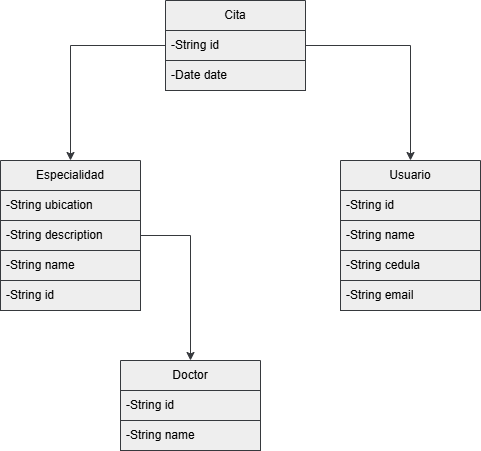

The diagram above was exported from draw.io. Its source (the exported page's mxGraphModel, read from the mxfile embedded in the PNG):
<mxGraphModel dx="1418" dy="786" grid="1" gridSize="10" guides="1" tooltips="1" connect="1" arrows="1" fold="1" page="1" pageScale="1" pageWidth="850" pageHeight="1100" math="0" shadow="0">
  <root>
    <mxCell id="0" />
    <mxCell id="1" parent="0" />
    <mxCell id="nlOAQw3QfP12iI1mveFt-1" value="Especialidad" style="swimlane;fontStyle=0;childLayout=stackLayout;horizontal=1;startSize=30;horizontalStack=0;resizeParent=1;resizeParentMax=0;resizeLast=0;collapsible=1;marginBottom=0;whiteSpace=wrap;html=1;fillColor=#eeeeee;strokeColor=#36393d;" vertex="1" parent="1">
      <mxGeometry x="120" y="200" width="140" height="150" as="geometry">
        <mxRectangle x="150" y="90" width="110" height="30" as="alternateBounds" />
      </mxGeometry>
    </mxCell>
    <mxCell id="nlOAQw3QfP12iI1mveFt-6" value="-String ubication" style="text;align=left;verticalAlign=middle;spacingLeft=4;spacingRight=4;overflow=hidden;points=[[0,0.5],[1,0.5]];portConstraint=eastwest;rotatable=0;whiteSpace=wrap;html=1;fillColor=#eeeeee;strokeColor=#36393d;" vertex="1" parent="nlOAQw3QfP12iI1mveFt-1">
      <mxGeometry y="30" width="140" height="30" as="geometry" />
    </mxCell>
    <mxCell id="nlOAQw3QfP12iI1mveFt-4" value="-String description" style="text;align=left;verticalAlign=middle;spacingLeft=4;spacingRight=4;overflow=hidden;points=[[0,0.5],[1,0.5]];portConstraint=eastwest;rotatable=0;whiteSpace=wrap;html=1;fillColor=#eeeeee;strokeColor=#36393d;" vertex="1" parent="nlOAQw3QfP12iI1mveFt-1">
      <mxGeometry y="60" width="140" height="30" as="geometry" />
    </mxCell>
    <mxCell id="nlOAQw3QfP12iI1mveFt-3" value="-String name" style="text;align=left;verticalAlign=middle;spacingLeft=4;spacingRight=4;overflow=hidden;points=[[0,0.5],[1,0.5]];portConstraint=eastwest;rotatable=0;whiteSpace=wrap;html=1;fillColor=#eeeeee;strokeColor=#36393d;" vertex="1" parent="nlOAQw3QfP12iI1mveFt-1">
      <mxGeometry y="90" width="140" height="30" as="geometry" />
    </mxCell>
    <mxCell id="nlOAQw3QfP12iI1mveFt-2" value="-String id" style="text;align=left;verticalAlign=middle;spacingLeft=4;spacingRight=4;overflow=hidden;points=[[0,0.5],[1,0.5]];portConstraint=eastwest;rotatable=0;whiteSpace=wrap;html=1;fillColor=#eeeeee;strokeColor=#36393d;" vertex="1" parent="nlOAQw3QfP12iI1mveFt-1">
      <mxGeometry y="120" width="140" height="30" as="geometry" />
    </mxCell>
    <mxCell id="nlOAQw3QfP12iI1mveFt-7" value="Doctor" style="swimlane;fontStyle=0;childLayout=stackLayout;horizontal=1;startSize=30;horizontalStack=0;resizeParent=1;resizeParentMax=0;resizeLast=0;collapsible=1;marginBottom=0;whiteSpace=wrap;html=1;fillColor=#eeeeee;strokeColor=#36393d;" vertex="1" parent="1">
      <mxGeometry x="240" y="400" width="140" height="90" as="geometry" />
    </mxCell>
    <mxCell id="nlOAQw3QfP12iI1mveFt-8" value="-String id" style="text;align=left;verticalAlign=middle;spacingLeft=4;spacingRight=4;overflow=hidden;points=[[0,0.5],[1,0.5]];portConstraint=eastwest;rotatable=0;whiteSpace=wrap;html=1;fillColor=#eeeeee;strokeColor=#36393d;" vertex="1" parent="nlOAQw3QfP12iI1mveFt-7">
      <mxGeometry y="30" width="140" height="30" as="geometry" />
    </mxCell>
    <mxCell id="nlOAQw3QfP12iI1mveFt-9" value="-String name" style="text;align=left;verticalAlign=middle;spacingLeft=4;spacingRight=4;overflow=hidden;points=[[0,0.5],[1,0.5]];portConstraint=eastwest;rotatable=0;whiteSpace=wrap;html=1;fillColor=#eeeeee;strokeColor=#36393d;" vertex="1" parent="nlOAQw3QfP12iI1mveFt-7">
      <mxGeometry y="60" width="140" height="30" as="geometry" />
    </mxCell>
    <mxCell id="nlOAQw3QfP12iI1mveFt-12" value="Cita" style="swimlane;fontStyle=0;childLayout=stackLayout;horizontal=1;startSize=30;horizontalStack=0;resizeParent=1;resizeParentMax=0;resizeLast=0;collapsible=1;marginBottom=0;whiteSpace=wrap;html=1;fillColor=#eeeeee;strokeColor=#36393d;" vertex="1" parent="1">
      <mxGeometry x="285" y="40" width="140" height="90" as="geometry" />
    </mxCell>
    <mxCell id="nlOAQw3QfP12iI1mveFt-13" value="-String id" style="text;align=left;verticalAlign=middle;spacingLeft=4;spacingRight=4;overflow=hidden;points=[[0,0.5],[1,0.5]];portConstraint=eastwest;rotatable=0;whiteSpace=wrap;html=1;fillColor=#eeeeee;strokeColor=#36393d;" vertex="1" parent="nlOAQw3QfP12iI1mveFt-12">
      <mxGeometry y="30" width="140" height="30" as="geometry" />
    </mxCell>
    <mxCell id="nlOAQw3QfP12iI1mveFt-14" value="-Date date" style="text;align=left;verticalAlign=middle;spacingLeft=4;spacingRight=4;overflow=hidden;points=[[0,0.5],[1,0.5]];portConstraint=eastwest;rotatable=0;whiteSpace=wrap;html=1;fillColor=#eeeeee;strokeColor=#36393d;" vertex="1" parent="nlOAQw3QfP12iI1mveFt-12">
      <mxGeometry y="60" width="140" height="30" as="geometry" />
    </mxCell>
    <mxCell id="nlOAQw3QfP12iI1mveFt-17" value="Usuario" style="swimlane;fontStyle=0;childLayout=stackLayout;horizontal=1;startSize=30;horizontalStack=0;resizeParent=1;resizeParentMax=0;resizeLast=0;collapsible=1;marginBottom=0;whiteSpace=wrap;html=1;fillColor=#eeeeee;strokeColor=#36393d;" vertex="1" parent="1">
      <mxGeometry x="460" y="200" width="140" height="150" as="geometry" />
    </mxCell>
    <mxCell id="nlOAQw3QfP12iI1mveFt-18" value="-String id" style="text;align=left;verticalAlign=middle;spacingLeft=4;spacingRight=4;overflow=hidden;points=[[0,0.5],[1,0.5]];portConstraint=eastwest;rotatable=0;whiteSpace=wrap;html=1;fillColor=#eeeeee;strokeColor=#36393d;" vertex="1" parent="nlOAQw3QfP12iI1mveFt-17">
      <mxGeometry y="30" width="140" height="30" as="geometry" />
    </mxCell>
    <mxCell id="nlOAQw3QfP12iI1mveFt-19" value="-String name" style="text;align=left;verticalAlign=middle;spacingLeft=4;spacingRight=4;overflow=hidden;points=[[0,0.5],[1,0.5]];portConstraint=eastwest;rotatable=0;whiteSpace=wrap;html=1;fillColor=#eeeeee;strokeColor=#36393d;" vertex="1" parent="nlOAQw3QfP12iI1mveFt-17">
      <mxGeometry y="60" width="140" height="30" as="geometry" />
    </mxCell>
    <mxCell id="nlOAQw3QfP12iI1mveFt-20" value="-String cedula" style="text;align=left;verticalAlign=middle;spacingLeft=4;spacingRight=4;overflow=hidden;points=[[0,0.5],[1,0.5]];portConstraint=eastwest;rotatable=0;whiteSpace=wrap;html=1;fillColor=#eeeeee;strokeColor=#36393d;" vertex="1" parent="nlOAQw3QfP12iI1mveFt-17">
      <mxGeometry y="90" width="140" height="30" as="geometry" />
    </mxCell>
    <mxCell id="nlOAQw3QfP12iI1mveFt-21" value="-String email" style="text;align=left;verticalAlign=middle;spacingLeft=4;spacingRight=4;overflow=hidden;points=[[0,0.5],[1,0.5]];portConstraint=eastwest;rotatable=0;whiteSpace=wrap;html=1;fillColor=#eeeeee;strokeColor=#36393d;" vertex="1" parent="nlOAQw3QfP12iI1mveFt-17">
      <mxGeometry y="120" width="140" height="30" as="geometry" />
    </mxCell>
    <mxCell id="nlOAQw3QfP12iI1mveFt-24" style="edgeStyle=orthogonalEdgeStyle;rounded=0;orthogonalLoop=1;jettySize=auto;html=1;exitX=1;exitY=0.5;exitDx=0;exitDy=0;fillColor=#eeeeee;strokeColor=#36393d;" edge="1" parent="1" source="nlOAQw3QfP12iI1mveFt-4" target="nlOAQw3QfP12iI1mveFt-7">
      <mxGeometry relative="1" as="geometry" />
    </mxCell>
    <mxCell id="nlOAQw3QfP12iI1mveFt-25" style="edgeStyle=orthogonalEdgeStyle;rounded=0;orthogonalLoop=1;jettySize=auto;html=1;exitX=0;exitY=0.5;exitDx=0;exitDy=0;fillColor=#eeeeee;strokeColor=#36393d;" edge="1" parent="1" source="nlOAQw3QfP12iI1mveFt-13" target="nlOAQw3QfP12iI1mveFt-1">
      <mxGeometry relative="1" as="geometry" />
    </mxCell>
    <mxCell id="nlOAQw3QfP12iI1mveFt-27" style="edgeStyle=orthogonalEdgeStyle;rounded=0;orthogonalLoop=1;jettySize=auto;html=1;exitX=1;exitY=0.5;exitDx=0;exitDy=0;fillColor=#eeeeee;strokeColor=#36393d;" edge="1" parent="1" source="nlOAQw3QfP12iI1mveFt-13" target="nlOAQw3QfP12iI1mveFt-17">
      <mxGeometry relative="1" as="geometry" />
    </mxCell>
  </root>
</mxGraphModel>